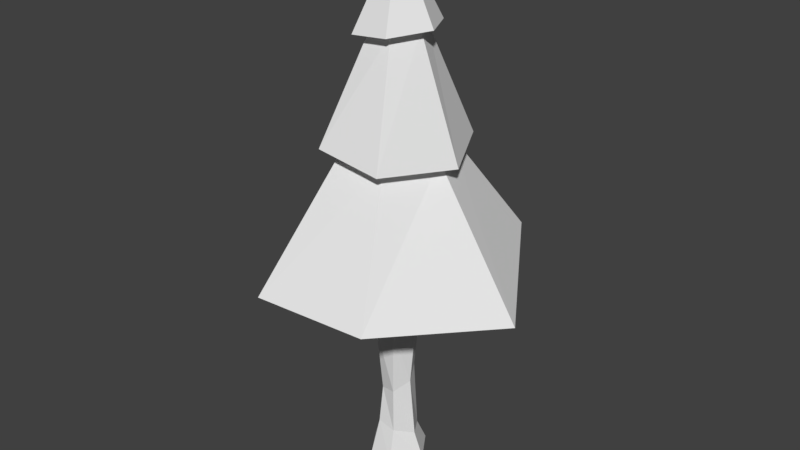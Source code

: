 # Source: Tree2.blend  (saved by Blender 2.79.0; exported with 4.5.12 LTS)
import bpy
from mathutils import Matrix  # noqa: F401  (used for matrix-valued properties, if any)

bpy.ops.wm.read_factory_settings(use_empty=True)
scene = bpy.context.scene
scene.name = 'Scene'

# ---- collections
col_collection_1 = bpy.data.collections.new('Collection 1'); scene.collection.children.link(col_collection_1)

# ---- materials (node trees are filled in below, after node groups)
mat_material = bpy.data.materials.new('Material')
mat_material.alpha_threshold = 0.0
mat_material.use_transparent_shadow = False
mat_material.roughness = 0.5
mat_material.line_color = (0.0, 0.0, 0.0, 1.0)

# ---- material node trees

# ---- world
world_world = bpy.data.worlds.new('World'); scene.world = world_world
world_world.color = (0.05088, 0.05088, 0.05088)
world_world.use_sun_shadow = False
world_world.sun_shadow_jitter_overblur = 0.0
world_world.cycles.sampling_method = 'MANUAL'

# ---- meshes
me_cube = bpy.data.meshes.new('Cube')
me_cube.from_pydata([(0.104, 0.2437, -1.555), (0.104, -0.2437, -1.555), (-0.104, -0.2437, -1.555), (-0.104, 0.2437, -1.555), (0.07423, 0.1523, 0.4431), (0.07423, -0.1523, 0.4431), (-0.07423, -0.1523, 0.4431), (-0.07423, 0.1523, 0.4431), (0.2643, -2.98e-08, -1.555), (-0.2643, 0.0, -1.555), (0.1523, -1.222e-07, 0.4431), (-0.1523, -5.193e-09, 0.4431), (0.07102, 0.1669, -1.364), (0.08583, -0.1705, -1.262), (-0.07102, -0.1669, -1.227), (-0.08583, 0.1705, -1.33), (-0.1801, 0.004177, -1.256), (0.1801, -0.004177, -1.335), (0.07488, 0.1822, -0.276), (0.09165, -0.182, -0.2718), (-0.07187, -0.1901, -0.3234), (-0.08865, 0.1741, -0.3275), (-0.1762, -0.0128, -0.3557), (0.1792, 0.004851, -0.2436), (0.09463, 0.1335, 0.1453), (0.0392, -0.1551, 0.1799), (-0.09463, -0.1335, 0.1454), (-0.0392, 0.1551, 0.1108), (-0.1415, 0.02265, 0.1082), (0.1415, -0.02265, 0.1825), (-0.1483, 0.027, -0.8435), (0.1483, -0.027, -0.8026), (0.0731, 0.1166, -0.7356), (0.05948, -0.1413, -0.8914), (-0.0731, -0.1166, -0.9105), (-0.05948, 0.1413, -0.7548), (1.148, -0.0237, 0.1196), (0.4841, -0.9984, 0.2312), (0.49, 1.005, 0.3847), (-0.5926, 1.016, 0.1717), (-0.4647, -1.096, 0.2594), (-1.05, -0.06176, 0.1279), (-0.3073, -0.6304, 0.2938), (-0.6304, 1.688e-07, 0.2938), (-0.3073, 0.6304, 0.2938), (0.3073, 0.6304, 0.2938), (0.6304, -3.155e-07, 0.2938), (0.3073, -0.6304, 0.2938), (0.3936, -2.361e-07, 1.261), (0.1919, -0.3974, 1.289), (0.1919, 0.3974, 1.289), (-0.1919, 0.3974, 1.343), (-0.1919, -0.3974, 1.343), (-0.3936, 5.448e-08, 1.37), (0.5706, -2.933e-07, 1.237), (0.2781, -0.576, 1.277), (0.2781, 0.576, 1.277), (-0.2781, 0.576, 1.354), (-0.2781, -0.576, 1.354), (-0.5706, 1.279e-07, 1.395), (0.2082, -1.805e-07, 2.219), (0.1015, -0.2091, 2.208), (0.1015, 0.2091, 2.208), (-0.1015, 0.2091, 2.189), (-0.1015, -0.2091, 2.189), (-0.2082, -1.46e-08, 2.179), (0.3256, -2.277e-07, 2.23), (0.1587, -0.3271, 2.214), (0.1587, 0.3271, 2.214), (-0.1587, 0.3271, 2.184), (-0.1587, -0.3271, 2.184), (-0.3256, 3.179e-08, 2.168), (0.04276, -1.159e-07, 2.807), (0.02085, -0.04295, 2.805), (0.02085, 0.04295, 2.805), (-0.02085, 0.04295, 2.801), (-0.02085, -0.04295, 2.801), (-0.04276, -8.183e-08, 2.799), (-0.344, 6.17e-08, 0.5022), (-0.1677, 0.344, 0.5022), (0.1677, 0.344, 0.5022), (0.344, -2.025e-07, 0.5022), (-0.1677, -0.344, 0.5022), (0.1677, -0.344, 0.5022)], [], [(8, 1, 2, 9), (44, 43, 41, 39), (29, 10, 5, 25), (25, 5, 6, 26), (28, 11, 7, 27), (12, 0, 3, 15), (26, 6, 11, 28), (24, 4, 10, 29), (43, 42, 40, 41), (0, 8, 9, 3), (0, 12, 17, 8), (2, 14, 16, 9), (32, 12, 15, 35), (9, 16, 15, 3), (1, 13, 14, 2), (8, 17, 13, 1), (24, 18, 21, 27), (32, 18, 23, 31), (34, 20, 22, 30), (30, 22, 21, 35), (33, 19, 20, 34), (31, 23, 19, 33), (4, 24, 27, 7), (18, 24, 29, 23), (20, 26, 28, 22), (22, 28, 27, 21), (19, 25, 26, 20), (23, 29, 25, 19), (17, 31, 33, 13), (13, 33, 34, 14), (16, 30, 35, 15), (14, 34, 30, 16), (12, 32, 31, 17), (18, 32, 35, 21), (45, 44, 39, 38), (46, 45, 38, 36), (42, 47, 37, 40), (47, 46, 36, 37), (83, 81, 46, 47), (82, 83, 47, 42), (81, 80, 45, 46), (80, 79, 44, 45), (78, 82, 42, 43), (79, 78, 43, 44), (36, 38, 50, 48), (40, 37, 49, 52), (37, 36, 48, 49), (41, 40, 52, 53), (39, 41, 53, 51), (38, 39, 51, 50), (52, 49, 55, 58), (49, 48, 54, 55), (53, 52, 58, 59), (51, 53, 59, 57), (50, 51, 57, 56), (48, 50, 56, 54), (56, 57, 63, 62), (54, 56, 62, 60), (58, 55, 61, 64), (55, 54, 60, 61), (59, 58, 64, 65), (57, 59, 65, 63), (61, 60, 66, 67), (65, 64, 70, 71), (63, 65, 71, 69), (62, 63, 69, 68), (60, 62, 68, 66), (64, 61, 67, 70), (66, 68, 74, 72), (70, 67, 73, 76), (67, 66, 72, 73), (71, 70, 76, 77), (69, 71, 77, 75), (68, 69, 75, 74), (72, 74, 75, 77, 76, 73), (7, 11, 78, 79), (11, 6, 82, 78), (4, 7, 79, 80), (10, 4, 80, 81), (6, 5, 83, 82), (5, 10, 81, 83)])
_uv = me_cube.uv_layers.new(name='UVMap')
_uv.uv.foreach_set('vector', [0.1663, 0.8723, 0.1663, 0.9447, 0.1084, 0.9731, 0.0192, 0.9444, 0.3246, 0.1293, 0.2246, 0.1978, 0.1503, 0.1712, 0.3091, 0.04872, 0.5353, 0.9284, 0.5809, 0.9267, 0.5818, 0.9498, 0.5361, 0.9446, 0.9356, 0.8706, 0.9822, 0.8668, 0.9811, 0.8831, 0.9287, 0.8899, 0.9229, 0.9278, 0.9816, 0.9236, 0.9833, 0.9469, 0.9251, 0.9444, 0.265, 0.8699, 0.2312, 0.8562, 0.2344, 0.8331, 0.2736, 0.852, 0.9287, 0.8899, 0.9811, 0.8831, 0.9816, 0.9236, 0.9229, 0.9278, 0.5298, 0.8903, 0.5825, 0.8863, 0.5809, 0.9267, 0.5353, 0.9284, 0.2246, 0.1978, 0.22, 0.3126, 0.1566, 0.3679, 0.1503, 0.1712, 0.07709, 0.8436, 0.1663, 0.8723, 0.0192, 0.9444, 0.0192, 0.872, 0.2312, 0.8562, 0.265, 0.8699, 0.268, 0.9179, 0.2282, 0.9248, 0.6286, 0.8713, 0.687, 0.8831, 0.6824, 0.9309, 0.6292, 0.9399, 0.3753, 0.8852, 0.265, 0.8699, 0.2736, 0.852, 0.3741, 0.8652, 0.6292, 0.9399, 0.6824, 0.9309, 0.6713, 0.9556, 0.6321, 0.9734, 0.6301, 0.8485, 0.6821, 0.8652, 0.687, 0.8831, 0.6286, 0.8713, 0.2282, 0.9248, 0.268, 0.9179, 0.2821, 0.9427, 0.2301, 0.9579, 0.5298, 0.8903, 0.4562, 0.8749, 0.4497, 0.8581, 0.5259, 0.8707, 0.3753, 0.8852, 0.4562, 0.8749, 0.4599, 0.9238, 0.3621, 0.923, 0.7431, 0.8932, 0.8459, 0.8765, 0.8407, 0.9251, 0.7554, 0.9314, 0.7554, 0.9314, 0.8407, 0.9251, 0.8477, 0.9546, 0.7725, 0.9455, 0.7473, 0.8735, 0.8563, 0.8601, 0.8459, 0.8765, 0.7431, 0.8932, 0.3621, 0.923, 0.4599, 0.9238, 0.4559, 0.9529, 0.3476, 0.9364, 0.5825, 0.8863, 0.5298, 0.8903, 0.5259, 0.8707, 0.5848, 0.8698, 0.4562, 0.8749, 0.5298, 0.8903, 0.5353, 0.9284, 0.4599, 0.9238, 0.8459, 0.8765, 0.9287, 0.8899, 0.9229, 0.9278, 0.8407, 0.9251, 0.8407, 0.9251, 0.9229, 0.9278, 0.9251, 0.9444, 0.8477, 0.9546, 0.8563, 0.8601, 0.9356, 0.8706, 0.9287, 0.8899, 0.8459, 0.8765, 0.4599, 0.9238, 0.5353, 0.9284, 0.5361, 0.9446, 0.4559, 0.9529, 0.268, 0.9179, 0.3621, 0.923, 0.3476, 0.9364, 0.2821, 0.9427, 0.6821, 0.8652, 0.7473, 0.8735, 0.7431, 0.8932, 0.687, 0.8831, 0.6824, 0.9309, 0.7554, 0.9314, 0.7725, 0.9455, 0.6713, 0.9556, 0.687, 0.8831, 0.7431, 0.8932, 0.7554, 0.9314, 0.6824, 0.9309, 0.265, 0.8699, 0.3753, 0.8852, 0.3621, 0.923, 0.268, 0.9179, 0.4562, 0.8749, 0.3753, 0.8852, 0.3741, 0.8652, 0.4497, 0.8581, 0.4154, 0.1734, 0.3246, 0.1293, 0.3091, 0.04872, 0.4774, 0.1351, 0.4107, 0.2882, 0.4154, 0.1734, 0.4774, 0.1351, 0.4774, 0.3229, 0.22, 0.3126, 0.3107, 0.3567, 0.3035, 0.4208, 0.1566, 0.3679, 0.3107, 0.3567, 0.4107, 0.2882, 0.4774, 0.3229, 0.3035, 0.4208, 0.3231, 0.3121, 0.3776, 0.2747, 0.4107, 0.2882, 0.3107, 0.3567, 0.2736, 0.288, 0.3231, 0.3121, 0.3107, 0.3567, 0.22, 0.3126, 0.3776, 0.2747, 0.3802, 0.2121, 0.4154, 0.1734, 0.4107, 0.2882, 0.3802, 0.2121, 0.3307, 0.188, 0.3246, 0.1293, 0.4154, 0.1734, 0.2761, 0.2254, 0.2736, 0.288, 0.22, 0.3126, 0.2246, 0.1978, 0.3307, 0.188, 0.2761, 0.2254, 0.2246, 0.1978, 0.3246, 0.1293, 0.7262, 0.4142, 0.7262, 0.6211, 0.5315, 0.5958, 0.5176, 0.5231, 0.8927, 0.5532, 0.7262, 0.5532, 0.7729, 0.3512, 0.84, 0.342, 0.6136, 0.342, 0.7262, 0.4142, 0.5176, 0.5231, 0.4774, 0.4871, 0.7776, 0.2021, 0.7793, 0.342, 0.5648, 0.342, 0.552, 0.2951, 0.6504, 0.05045, 0.7776, 0.2021, 0.552, 0.2951, 0.5075, 0.2344, 0.5201, 0.04872, 0.6504, 0.05045, 0.5075, 0.2344, 0.4774, 0.2213, 0.8086, 0.7307, 0.8631, 0.7053, 0.8883, 0.7265, 0.8093, 0.7633, 0.8631, 0.7053, 0.8631, 0.6322, 0.8883, 0.6205, 0.8883, 0.7265, 0.7513, 0.6842, 0.8086, 0.7307, 0.8093, 0.7633, 0.7262, 0.6959, 0.7513, 0.6111, 0.7513, 0.6842, 0.7262, 0.6959, 0.7262, 0.5899, 0.8058, 0.5857, 0.7513, 0.6111, 0.7262, 0.5899, 0.8052, 0.5532, 0.8631, 0.6322, 0.8058, 0.5857, 0.8052, 0.5532, 0.8883, 0.6205, 0.1687, 0.5643, 0.1503, 0.5056, 0.2724, 0.4208, 0.2824, 0.4357, 0.2676, 0.6164, 0.1687, 0.5643, 0.2824, 0.4357, 0.3201, 0.4513, 0.4454, 0.5809, 0.3472, 0.5809, 0.3998, 0.4208, 0.4346, 0.4277, 0.3472, 0.6068, 0.2676, 0.6164, 0.3201, 0.4513, 0.3472, 0.4512, 0.1503, 0.6851, 0.166, 0.6164, 0.3111, 0.6586, 0.3014, 0.6843, 0.166, 0.7911, 0.1503, 0.6851, 0.3014, 0.6843, 0.3111, 0.7221, 0.7971, 0.08547, 0.7971, 0.1243, 0.7793, 0.133, 0.7793, 0.07225, 0.8605, 0.09346, 0.828, 0.07042, 0.8276, 0.04872, 0.8784, 0.08476, 0.8605, 0.1323, 0.8605, 0.09346, 0.8784, 0.08476, 0.8784, 0.1455, 0.8296, 0.1474, 0.8605, 0.1323, 0.8784, 0.1455, 0.8301, 0.1691, 0.7971, 0.1243, 0.8296, 0.1474, 0.8301, 0.1691, 0.7793, 0.133, 0.828, 0.07042, 0.7971, 0.08547, 0.7793, 0.07225, 0.8276, 0.04872, 0.534, 0.7255, 0.4774, 0.6966, 0.5634, 0.6211, 0.5708, 0.6249, 0.8349, 0.2792, 0.7793, 0.2792, 0.7936, 0.1691, 0.8009, 0.1691, 0.5763, 0.7286, 0.534, 0.7255, 0.5708, 0.6249, 0.5763, 0.6253, 0.4111, 0.5809, 0.456, 0.582, 0.456, 0.6894, 0.4501, 0.6893, 0.3564, 0.613, 0.4111, 0.5809, 0.4501, 0.6893, 0.4429, 0.6935, 0.3472, 0.6446, 0.3564, 0.613, 0.4429, 0.6935, 0.4417, 0.6976, 0.4476, 0.6978, 0.4417, 0.6976, 0.4429, 0.6935, 0.4501, 0.6893, 0.456, 0.6894, 0.4548, 0.6936, 0.3259, 0.2206, 0.3018, 0.2371, 0.2761, 0.2254, 0.3307, 0.188, 0.3018, 0.2371, 0.3007, 0.2649, 0.2736, 0.288, 0.2761, 0.2254, 0.3478, 0.2312, 0.3259, 0.2206, 0.3307, 0.188, 0.3802, 0.2121, 0.3467, 0.259, 0.3478, 0.2312, 0.3802, 0.2121, 0.3776, 0.2747, 0.3007, 0.2649, 0.3226, 0.2755, 0.3231, 0.3121, 0.2736, 0.288, 0.3226, 0.2755, 0.3467, 0.259, 0.3776, 0.2747, 0.3231, 0.3121])
me_cube.materials.append(mat_material)
me_cube.use_remesh_preserve_volume = False
me_cube.use_remesh_preserve_attributes = False
me_cube.use_mirror_vertex_groups = False
me_cube.update()

# ---- objects
ob_cube = bpy.data.objects.new('Cube', me_cube)

# ---- transforms, parenting, visibility, modifiers, constraints
ob_cube.location = (0.0, 0.0, 0.0)
ob_cube.lock_rotations_4d = False
ob_cube.empty_display_type = 'ARROWS'
ob_cube.lineart.crease_threshold = 0.0

# ---- collection membership
col_collection_1.objects.link(ob_cube)

# ---- scene / render settings (as saved in the file)
scene.frame_start = 1; scene.frame_end = 250; scene.frame_set(1)
scene.render.engine = 'BLENDER_EEVEE_NEXT'
scene.render.resolution_percentage = 50
scene.render.dither_intensity = 0.0
scene.cycles.use_denoising = False
scene.cycles.samples = 128
scene.cycles.sampling_pattern = 'TABULATED_SOBOL'
scene.cycles.use_adaptive_sampling = False
scene.cycles.use_light_tree = False
scene.cycles.blur_glossy = 0.0
scene.cycles.sample_clamp_indirect = 0.0
scene.view_settings.view_transform = 'Standard'
bpy.context.view_layer.update()

# ---- added for rendering (the .blend has no active camera and no usable light): camera, sun
cam_auto = bpy.data.cameras.new('AutoCamera')
cam_auto.lens = 50.0
cam_auto.sensor_width = 36.0
cam_auto.clip_end = 1000.0
ob_auto_camera = bpy.data.objects.new('AutoCamera', cam_auto)
scene.collection.objects.link(ob_auto_camera)
ob_auto_camera.location = (4.97271, -5.94858, 4.56518)
ob_auto_camera.rotation_euler = (1.09748, -7.21219e-08, 0.694738)
scene.camera = ob_auto_camera
light_auto_sun = bpy.data.lights.new('AutoSun', 'SUN')
light_auto_sun.energy = 3.0
light_auto_sun.angle = 0.0523599
ob_auto_sun = bpy.data.objects.new('AutoSun', light_auto_sun)
scene.collection.objects.link(ob_auto_sun)
ob_auto_sun.rotation_euler = (0.872665, 0.174533, 0.523599)
bpy.context.view_layer.update()
